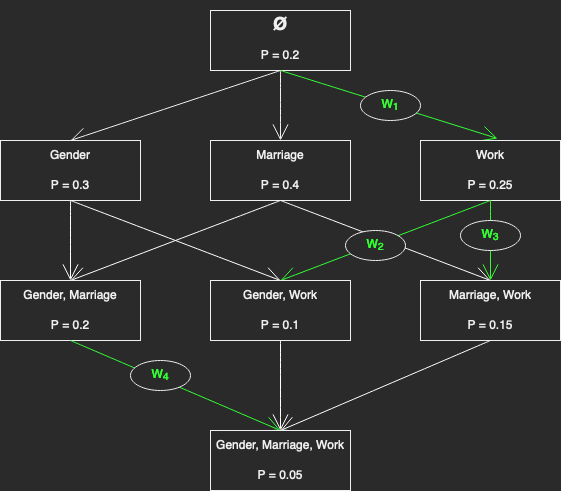

The diagram above was exported from draw.io. Its source (the exported page's mxGraphModel, read from the mxfile embedded in the PNG):
<mxGraphModel dx="686" dy="714" grid="1" gridSize="10" guides="1" tooltips="1" connect="1" arrows="1" fold="1" page="1" pageScale="1" pageWidth="827" pageHeight="1169" background="none" math="0" shadow="0">
  <root>
    <mxCell id="0" />
    <mxCell id="1" parent="0" />
    <mxCell id="BXs8KbOcuzWNw1bopB2Z-1" value="" style="rounded=0;whiteSpace=wrap;html=1;hachureGap=4;" vertex="1" parent="1">
      <mxGeometry x="310" y="120" width="140" height="60" as="geometry" />
    </mxCell>
    <mxCell id="BXs8KbOcuzWNw1bopB2Z-2" value="&lt;h2&gt;&lt;strong&gt;Ø&lt;/strong&gt;&lt;/h2&gt;" style="text;fillColor=none;html=1;align=center;verticalAlign=middle;whiteSpace=wrap;rounded=0;hachureGap=4;" vertex="1" parent="1">
      <mxGeometry x="350" y="120" width="60" height="30" as="geometry" />
    </mxCell>
    <mxCell id="BXs8KbOcuzWNw1bopB2Z-54" style="edgeStyle=none;curved=1;rounded=0;orthogonalLoop=1;jettySize=auto;html=1;exitX=0.5;exitY=1;exitDx=0;exitDy=0;entryX=0.5;entryY=0;entryDx=0;entryDy=0;endArrow=open;startSize=14;endSize=14;sourcePerimeterSpacing=8;targetPerimeterSpacing=8;" edge="1" parent="1" source="BXs8KbOcuzWNw1bopB2Z-3" target="BXs8KbOcuzWNw1bopB2Z-19">
      <mxGeometry relative="1" as="geometry" />
    </mxCell>
    <mxCell id="BXs8KbOcuzWNw1bopB2Z-55" style="edgeStyle=none;curved=1;rounded=0;orthogonalLoop=1;jettySize=auto;html=1;exitX=0.5;exitY=1;exitDx=0;exitDy=0;entryX=0.5;entryY=0;entryDx=0;entryDy=0;endArrow=open;startSize=14;endSize=14;sourcePerimeterSpacing=8;targetPerimeterSpacing=8;" edge="1" parent="1" source="BXs8KbOcuzWNw1bopB2Z-3" target="BXs8KbOcuzWNw1bopB2Z-22">
      <mxGeometry relative="1" as="geometry" />
    </mxCell>
    <mxCell id="BXs8KbOcuzWNw1bopB2Z-56" style="edgeStyle=none;curved=1;rounded=0;orthogonalLoop=1;jettySize=auto;html=1;exitX=0.5;exitY=1;exitDx=0;exitDy=0;entryX=0.617;entryY=-0.067;entryDx=0;entryDy=0;entryPerimeter=0;endArrow=open;startSize=14;endSize=14;sourcePerimeterSpacing=8;targetPerimeterSpacing=8;strokeColor=#33FF33;" edge="1" parent="1" source="BXs8KbOcuzWNw1bopB2Z-3" target="BXs8KbOcuzWNw1bopB2Z-25">
      <mxGeometry relative="1" as="geometry" />
    </mxCell>
    <mxCell id="BXs8KbOcuzWNw1bopB2Z-3" value="P = 0.2" style="text;fillColor=none;html=1;align=center;verticalAlign=middle;whiteSpace=wrap;rounded=0;hachureGap=4;" vertex="1" parent="1">
      <mxGeometry x="350" y="150" width="60" height="30" as="geometry" />
    </mxCell>
    <mxCell id="BXs8KbOcuzWNw1bopB2Z-6" value="" style="rounded=0;whiteSpace=wrap;html=1;hachureGap=4;" vertex="1" parent="1">
      <mxGeometry x="100" y="250" width="140" height="60" as="geometry" />
    </mxCell>
    <mxCell id="BXs8KbOcuzWNw1bopB2Z-7" value="" style="rounded=0;whiteSpace=wrap;html=1;hachureGap=4;" vertex="1" parent="1">
      <mxGeometry x="520" y="250" width="140" height="60" as="geometry" />
    </mxCell>
    <mxCell id="BXs8KbOcuzWNw1bopB2Z-8" value="" style="rounded=0;whiteSpace=wrap;html=1;hachureGap=4;" vertex="1" parent="1">
      <mxGeometry x="310" y="250" width="140" height="60" as="geometry" />
    </mxCell>
    <mxCell id="BXs8KbOcuzWNw1bopB2Z-9" value="" style="rounded=0;whiteSpace=wrap;html=1;hachureGap=4;" vertex="1" parent="1">
      <mxGeometry x="310" y="390" width="140" height="60" as="geometry" />
    </mxCell>
    <mxCell id="BXs8KbOcuzWNw1bopB2Z-10" value="" style="rounded=0;whiteSpace=wrap;html=1;hachureGap=4;" vertex="1" parent="1">
      <mxGeometry x="100" y="390" width="140" height="60" as="geometry" />
    </mxCell>
    <mxCell id="BXs8KbOcuzWNw1bopB2Z-11" value="" style="rounded=0;whiteSpace=wrap;html=1;hachureGap=4;" vertex="1" parent="1">
      <mxGeometry x="520" y="390" width="140" height="60" as="geometry" />
    </mxCell>
    <mxCell id="BXs8KbOcuzWNw1bopB2Z-12" value="" style="rounded=0;whiteSpace=wrap;html=1;hachureGap=4;" vertex="1" parent="1">
      <mxGeometry x="310" y="540" width="140" height="60" as="geometry" />
    </mxCell>
    <mxCell id="BXs8KbOcuzWNw1bopB2Z-18" value="" style="rounded=0;whiteSpace=wrap;html=1;hachureGap=4;" vertex="1" parent="1">
      <mxGeometry x="100" y="250" width="140" height="60" as="geometry" />
    </mxCell>
    <mxCell id="BXs8KbOcuzWNw1bopB2Z-19" value="Gender" style="text;fillColor=none;html=1;align=center;verticalAlign=middle;whiteSpace=wrap;rounded=0;hachureGap=4;" vertex="1" parent="1">
      <mxGeometry x="140" y="250" width="60" height="30" as="geometry" />
    </mxCell>
    <mxCell id="BXs8KbOcuzWNw1bopB2Z-70" style="edgeStyle=none;curved=1;rounded=0;orthogonalLoop=1;jettySize=auto;html=1;exitX=0.5;exitY=1;exitDx=0;exitDy=0;entryX=0.5;entryY=0;entryDx=0;entryDy=0;fontColor=none;endArrow=open;startSize=14;endSize=14;sourcePerimeterSpacing=8;targetPerimeterSpacing=8;strokeColor=#FFFFFF;" edge="1" parent="1" source="BXs8KbOcuzWNw1bopB2Z-20" target="BXs8KbOcuzWNw1bopB2Z-46">
      <mxGeometry relative="1" as="geometry" />
    </mxCell>
    <mxCell id="BXs8KbOcuzWNw1bopB2Z-71" style="edgeStyle=none;curved=1;rounded=0;orthogonalLoop=1;jettySize=auto;html=1;exitX=0.5;exitY=1;exitDx=0;exitDy=0;entryX=0.5;entryY=0;entryDx=0;entryDy=0;fontColor=none;endArrow=open;startSize=14;endSize=14;sourcePerimeterSpacing=8;targetPerimeterSpacing=8;strokeColor=#FFFFFF;" edge="1" parent="1" source="BXs8KbOcuzWNw1bopB2Z-20" target="BXs8KbOcuzWNw1bopB2Z-43">
      <mxGeometry relative="1" as="geometry" />
    </mxCell>
    <mxCell id="BXs8KbOcuzWNw1bopB2Z-20" value="P = 0.3" style="text;fillColor=none;html=1;align=center;verticalAlign=middle;whiteSpace=wrap;rounded=0;hachureGap=4;" vertex="1" parent="1">
      <mxGeometry x="140" y="280" width="60" height="30" as="geometry" />
    </mxCell>
    <mxCell id="BXs8KbOcuzWNw1bopB2Z-21" value="" style="rounded=0;whiteSpace=wrap;html=1;hachureGap=4;" vertex="1" parent="1">
      <mxGeometry x="310" y="250" width="140" height="60" as="geometry" />
    </mxCell>
    <mxCell id="BXs8KbOcuzWNw1bopB2Z-22" value="Marriage" style="text;fillColor=none;html=1;align=center;verticalAlign=middle;whiteSpace=wrap;rounded=0;hachureGap=4;" vertex="1" parent="1">
      <mxGeometry x="350" y="250" width="60" height="30" as="geometry" />
    </mxCell>
    <mxCell id="BXs8KbOcuzWNw1bopB2Z-72" style="edgeStyle=none;curved=1;rounded=0;orthogonalLoop=1;jettySize=auto;html=1;exitX=0.5;exitY=1;exitDx=0;exitDy=0;entryX=0.5;entryY=0;entryDx=0;entryDy=0;fontColor=none;endArrow=open;startSize=14;endSize=14;sourcePerimeterSpacing=8;targetPerimeterSpacing=8;strokeColor=#FFFFFF;" edge="1" parent="1" source="BXs8KbOcuzWNw1bopB2Z-23" target="BXs8KbOcuzWNw1bopB2Z-28">
      <mxGeometry relative="1" as="geometry" />
    </mxCell>
    <mxCell id="BXs8KbOcuzWNw1bopB2Z-73" style="edgeStyle=none;curved=1;rounded=0;orthogonalLoop=1;jettySize=auto;html=1;exitX=0.5;exitY=1;exitDx=0;exitDy=0;entryX=0.5;entryY=0;entryDx=0;entryDy=0;fontColor=none;endArrow=open;startSize=14;endSize=14;sourcePerimeterSpacing=8;targetPerimeterSpacing=8;strokeColor=#FFFFFF;" edge="1" parent="1" source="BXs8KbOcuzWNw1bopB2Z-23" target="BXs8KbOcuzWNw1bopB2Z-46">
      <mxGeometry relative="1" as="geometry" />
    </mxCell>
    <mxCell id="BXs8KbOcuzWNw1bopB2Z-23" value="P = 0.4" style="text;fillColor=none;html=1;align=center;verticalAlign=middle;whiteSpace=wrap;rounded=0;hachureGap=4;" vertex="1" parent="1">
      <mxGeometry x="350" y="280" width="60" height="30" as="geometry" />
    </mxCell>
    <mxCell id="BXs8KbOcuzWNw1bopB2Z-24" value="" style="rounded=0;whiteSpace=wrap;html=1;hachureGap=4;" vertex="1" parent="1">
      <mxGeometry x="520" y="250" width="140" height="60" as="geometry" />
    </mxCell>
    <mxCell id="BXs8KbOcuzWNw1bopB2Z-25" value="Work" style="text;fillColor=none;html=1;align=center;verticalAlign=middle;whiteSpace=wrap;rounded=0;hachureGap=4;" vertex="1" parent="1">
      <mxGeometry x="560" y="250" width="60" height="30" as="geometry" />
    </mxCell>
    <mxCell id="BXs8KbOcuzWNw1bopB2Z-63" style="edgeStyle=none;curved=1;rounded=0;orthogonalLoop=1;jettySize=auto;html=1;exitX=0.5;exitY=1;exitDx=0;exitDy=0;entryX=0.5;entryY=0;entryDx=0;entryDy=0;endArrow=open;startSize=14;endSize=14;sourcePerimeterSpacing=8;targetPerimeterSpacing=8;strokeColor=#33FF33;" edge="1" parent="1" source="BXs8KbOcuzWNw1bopB2Z-26" target="BXs8KbOcuzWNw1bopB2Z-28">
      <mxGeometry relative="1" as="geometry" />
    </mxCell>
    <mxCell id="BXs8KbOcuzWNw1bopB2Z-64" style="edgeStyle=none;curved=1;rounded=0;orthogonalLoop=1;jettySize=auto;html=1;exitX=0.5;exitY=1;exitDx=0;exitDy=0;entryX=0.5;entryY=0;entryDx=0;entryDy=0;endArrow=open;startSize=14;endSize=14;sourcePerimeterSpacing=8;targetPerimeterSpacing=8;strokeColor=#33FF33;" edge="1" parent="1" source="BXs8KbOcuzWNw1bopB2Z-26" target="BXs8KbOcuzWNw1bopB2Z-43">
      <mxGeometry relative="1" as="geometry" />
    </mxCell>
    <mxCell id="BXs8KbOcuzWNw1bopB2Z-26" value="P = 0.25" style="text;fillColor=none;html=1;align=center;verticalAlign=middle;whiteSpace=wrap;rounded=0;hachureGap=4;" vertex="1" parent="1">
      <mxGeometry x="560" y="280" width="60" height="30" as="geometry" />
    </mxCell>
    <mxCell id="BXs8KbOcuzWNw1bopB2Z-27" value="" style="rounded=0;whiteSpace=wrap;html=1;hachureGap=4;" vertex="1" parent="1">
      <mxGeometry x="520" y="390" width="140" height="60" as="geometry" />
    </mxCell>
    <mxCell id="BXs8KbOcuzWNw1bopB2Z-28" value="Marriage, Work" style="text;fillColor=none;html=1;align=center;verticalAlign=middle;whiteSpace=wrap;rounded=0;hachureGap=4;" vertex="1" parent="1">
      <mxGeometry x="540" y="390" width="100" height="30" as="geometry" />
    </mxCell>
    <mxCell id="BXs8KbOcuzWNw1bopB2Z-74" style="edgeStyle=none;curved=1;rounded=0;orthogonalLoop=1;jettySize=auto;html=1;exitX=0.5;exitY=1;exitDx=0;exitDy=0;entryX=0.5;entryY=0;entryDx=0;entryDy=0;fontColor=none;endArrow=open;startSize=14;endSize=14;sourcePerimeterSpacing=8;targetPerimeterSpacing=8;strokeColor=#FFFFFF;" edge="1" parent="1" source="BXs8KbOcuzWNw1bopB2Z-29" target="BXs8KbOcuzWNw1bopB2Z-49">
      <mxGeometry relative="1" as="geometry" />
    </mxCell>
    <mxCell id="BXs8KbOcuzWNw1bopB2Z-29" value="P = 0.15" style="text;fillColor=none;html=1;align=center;verticalAlign=middle;whiteSpace=wrap;rounded=0;hachureGap=4;" vertex="1" parent="1">
      <mxGeometry x="560" y="420" width="60" height="30" as="geometry" />
    </mxCell>
    <mxCell id="BXs8KbOcuzWNw1bopB2Z-42" value="" style="rounded=0;whiteSpace=wrap;html=1;hachureGap=4;" vertex="1" parent="1">
      <mxGeometry x="310" y="390" width="140" height="60" as="geometry" />
    </mxCell>
    <mxCell id="BXs8KbOcuzWNw1bopB2Z-43" value="Gender, Work" style="text;fillColor=none;html=1;align=center;verticalAlign=middle;whiteSpace=wrap;rounded=0;hachureGap=4;" vertex="1" parent="1">
      <mxGeometry x="340" y="390" width="80" height="30" as="geometry" />
    </mxCell>
    <mxCell id="BXs8KbOcuzWNw1bopB2Z-77" style="edgeStyle=none;curved=1;rounded=0;orthogonalLoop=1;jettySize=auto;html=1;exitX=0.5;exitY=1;exitDx=0;exitDy=0;entryX=0.5;entryY=0;entryDx=0;entryDy=0;fontColor=none;endArrow=open;startSize=14;endSize=14;sourcePerimeterSpacing=8;targetPerimeterSpacing=8;strokeColor=#FFFFFF;" edge="1" parent="1" source="BXs8KbOcuzWNw1bopB2Z-44" target="BXs8KbOcuzWNw1bopB2Z-49">
      <mxGeometry relative="1" as="geometry" />
    </mxCell>
    <mxCell id="BXs8KbOcuzWNw1bopB2Z-44" value="P = 0.1" style="text;fillColor=none;html=1;align=center;verticalAlign=middle;whiteSpace=wrap;rounded=0;hachureGap=4;" vertex="1" parent="1">
      <mxGeometry x="350" y="420" width="60" height="30" as="geometry" />
    </mxCell>
    <mxCell id="BXs8KbOcuzWNw1bopB2Z-45" value="" style="rounded=0;whiteSpace=wrap;html=1;hachureGap=4;" vertex="1" parent="1">
      <mxGeometry x="100" y="390" width="140" height="60" as="geometry" />
    </mxCell>
    <mxCell id="BXs8KbOcuzWNw1bopB2Z-46" value="Gender, Marriage" style="text;fillColor=none;html=1;align=center;verticalAlign=middle;whiteSpace=wrap;rounded=0;hachureGap=4;" vertex="1" parent="1">
      <mxGeometry x="115" y="390" width="110" height="30" as="geometry" />
    </mxCell>
    <mxCell id="BXs8KbOcuzWNw1bopB2Z-66" style="edgeStyle=none;curved=1;rounded=0;orthogonalLoop=1;jettySize=auto;html=1;exitX=0.5;exitY=1;exitDx=0;exitDy=0;entryX=0.5;entryY=0;entryDx=0;entryDy=0;fontColor=none;endArrow=open;startSize=14;endSize=14;sourcePerimeterSpacing=8;targetPerimeterSpacing=8;strokeColor=#33FF33;noLabel=1;" edge="1" parent="1" source="BXs8KbOcuzWNw1bopB2Z-47" target="BXs8KbOcuzWNw1bopB2Z-49">
      <mxGeometry relative="1" as="geometry" />
    </mxCell>
    <mxCell id="BXs8KbOcuzWNw1bopB2Z-47" value="P = 0.2" style="text;fillColor=none;html=1;align=center;verticalAlign=middle;whiteSpace=wrap;rounded=0;hachureGap=4;" vertex="1" parent="1">
      <mxGeometry x="140" y="420" width="60" height="30" as="geometry" />
    </mxCell>
    <mxCell id="BXs8KbOcuzWNw1bopB2Z-48" value="" style="rounded=0;whiteSpace=wrap;html=1;hachureGap=4;" vertex="1" parent="1">
      <mxGeometry x="310" y="540" width="140" height="60" as="geometry" />
    </mxCell>
    <mxCell id="BXs8KbOcuzWNw1bopB2Z-49" value="Gender, Marriage, Work" style="text;fillColor=none;html=1;align=center;verticalAlign=middle;whiteSpace=wrap;rounded=0;hachureGap=4;" vertex="1" parent="1">
      <mxGeometry x="315" y="540" width="130" height="30" as="geometry" />
    </mxCell>
    <mxCell id="BXs8KbOcuzWNw1bopB2Z-50" value="P = 0.05" style="text;fillColor=none;html=1;align=center;verticalAlign=middle;whiteSpace=wrap;rounded=0;hachureGap=4;" vertex="1" parent="1">
      <mxGeometry x="350" y="570" width="60" height="30" as="geometry" />
    </mxCell>
    <mxCell id="BXs8KbOcuzWNw1bopB2Z-61" value="W&lt;sub&gt;1&lt;/sub&gt;" style="ellipse;whiteSpace=wrap;html=1;hachureGap=4;fontColor=#33FF33;" vertex="1" parent="1">
      <mxGeometry x="460" y="200" width="60" height="30" as="geometry" />
    </mxCell>
    <mxCell id="BXs8KbOcuzWNw1bopB2Z-78" value="W&lt;sub&gt;3&lt;/sub&gt;" style="ellipse;whiteSpace=wrap;html=1;hachureGap=4;fontColor=#33FF33;" vertex="1" parent="1">
      <mxGeometry x="560" y="330" width="60" height="30" as="geometry" />
    </mxCell>
    <mxCell id="BXs8KbOcuzWNw1bopB2Z-79" value="W&lt;sub&gt;2&lt;/sub&gt;" style="ellipse;whiteSpace=wrap;html=1;hachureGap=4;fontColor=#33FF33;" vertex="1" parent="1">
      <mxGeometry x="445" y="340" width="60" height="30" as="geometry" />
    </mxCell>
    <mxCell id="BXs8KbOcuzWNw1bopB2Z-80" value="W&lt;sub&gt;4&lt;/sub&gt;" style="ellipse;whiteSpace=wrap;html=1;hachureGap=4;fontColor=#33FF33;" vertex="1" parent="1">
      <mxGeometry x="230" y="470" width="60" height="30" as="geometry" />
    </mxCell>
  </root>
</mxGraphModel>